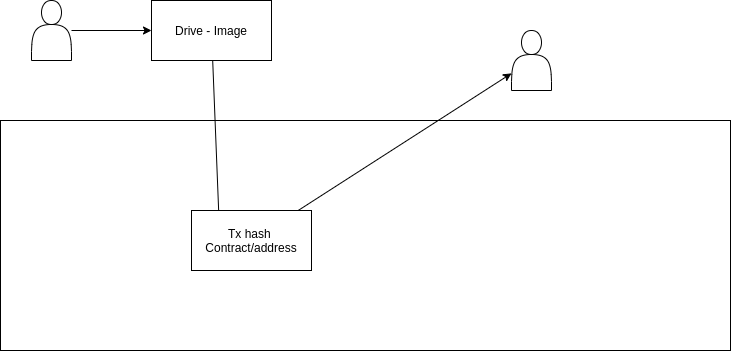

The diagram above was exported from draw.io. Its source (the exported page's mxGraphModel, read from the mxfile embedded in the PNG):
<mxGraphModel dx="878" dy="471" grid="1" gridSize="10" guides="1" tooltips="1" connect="1" arrows="1" fold="1" page="1" pageScale="1" pageWidth="827" pageHeight="1169" math="0" shadow="0">
  <root>
    <mxCell id="0" />
    <mxCell id="1" parent="0" />
    <mxCell id="2" value="" style="rounded=0;whiteSpace=wrap;html=1;" vertex="1" parent="1">
      <mxGeometry x="49" y="170" width="730" height="230" as="geometry" />
    </mxCell>
    <mxCell id="5" style="edgeStyle=none;html=1;entryX=0.301;entryY=0.565;entryDx=0;entryDy=0;entryPerimeter=0;" edge="1" parent="1" source="3" target="2">
      <mxGeometry relative="1" as="geometry" />
    </mxCell>
    <mxCell id="3" value="Drive - Image" style="rounded=0;whiteSpace=wrap;html=1;" vertex="1" parent="1">
      <mxGeometry x="200" y="50" width="120" height="60" as="geometry" />
    </mxCell>
    <mxCell id="6" style="edgeStyle=none;html=1;" edge="1" parent="1" source="4" target="7">
      <mxGeometry relative="1" as="geometry">
        <mxPoint x="580" y="110" as="targetPoint" />
      </mxGeometry>
    </mxCell>
    <mxCell id="4" value="Tx hash&amp;nbsp;&lt;br&gt;Contract/address" style="rounded=0;whiteSpace=wrap;html=1;" vertex="1" parent="1">
      <mxGeometry x="240" y="260" width="120" height="60" as="geometry" />
    </mxCell>
    <mxCell id="7" value="" style="shape=actor;whiteSpace=wrap;html=1;" vertex="1" parent="1">
      <mxGeometry x="560" y="80" width="40" height="60" as="geometry" />
    </mxCell>
    <mxCell id="9" value="" style="edgeStyle=none;html=1;" edge="1" parent="1" source="8" target="3">
      <mxGeometry relative="1" as="geometry" />
    </mxCell>
    <mxCell id="8" value="" style="shape=actor;whiteSpace=wrap;html=1;" vertex="1" parent="1">
      <mxGeometry x="80" y="50" width="40" height="60" as="geometry" />
    </mxCell>
  </root>
</mxGraphModel>